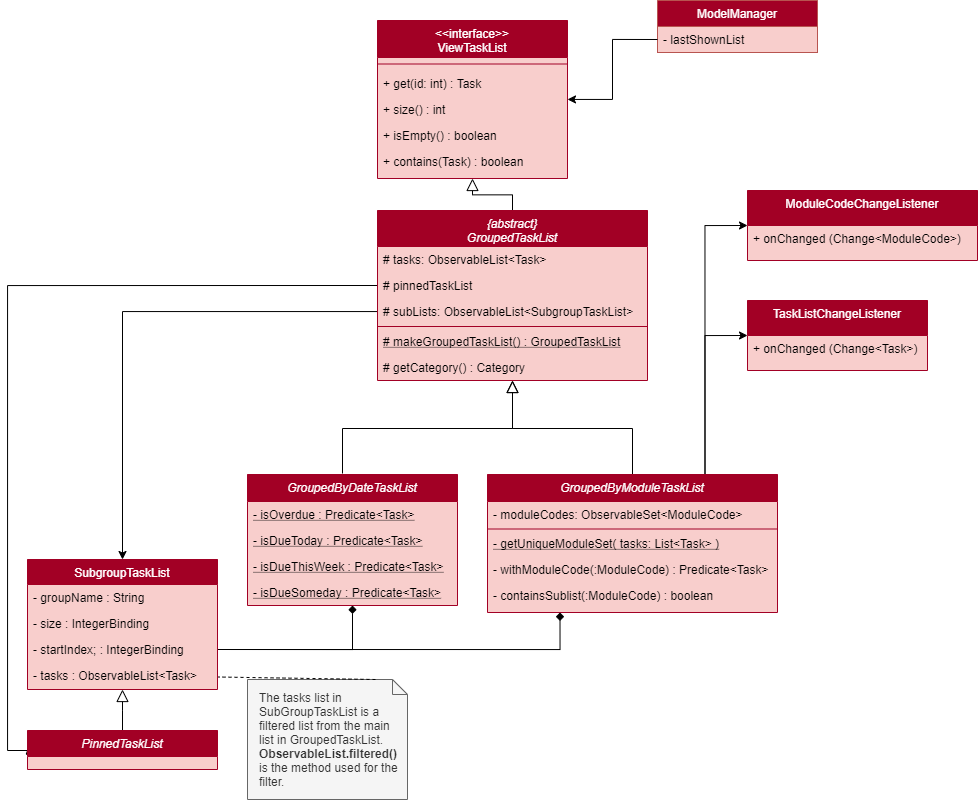

The diagram above was exported from draw.io. Its source (the exported page's mxGraphModel, read from the mxfile embedded in the PNG):
<mxGraphModel dx="2011" dy="748" grid="1" gridSize="10" guides="1" tooltips="1" connect="1" arrows="1" fold="1" page="1" pageScale="1" pageWidth="827" pageHeight="1169" math="0" shadow="0">
  <root>
    <mxCell id="WIyWlLk6GJQsqaUBKTNV-0" />
    <mxCell id="WIyWlLk6GJQsqaUBKTNV-1" parent="WIyWlLk6GJQsqaUBKTNV-0" />
    <mxCell id="zkfFHV4jXpPFQw0GAbJ--12" value="" style="endArrow=block;endSize=10;endFill=0;shadow=0;strokeWidth=1;rounded=0;edgeStyle=elbowEdgeStyle;elbow=vertical;entryX=0.5;entryY=1;entryDx=0;entryDy=0;" parent="WIyWlLk6GJQsqaUBKTNV-1" source="zkfFHV4jXpPFQw0GAbJ--6" target="zkfFHV4jXpPFQw0GAbJ--0" edge="1">
      <mxGeometry width="160" relative="1" as="geometry">
        <mxPoint x="180" y="284" as="sourcePoint" />
        <mxPoint x="297" y="270" as="targetPoint" />
      </mxGeometry>
    </mxCell>
    <mxCell id="OrdrLDbsiygVmOlIKMc1-15" value="" style="endArrow=block;endSize=10;endFill=0;shadow=0;strokeWidth=1;rounded=0;edgeStyle=elbowEdgeStyle;elbow=vertical;exitX=0.5;exitY=0;exitDx=0;exitDy=0;entryX=0.5;entryY=1;entryDx=0;entryDy=0;" parent="WIyWlLk6GJQsqaUBKTNV-1" source="OrdrLDbsiygVmOlIKMc1-6" target="zkfFHV4jXpPFQw0GAbJ--6" edge="1">
      <mxGeometry width="160" relative="1" as="geometry">
        <mxPoint x="305" y="320" as="sourcePoint" />
        <mxPoint x="320" y="499" as="targetPoint" />
        <Array as="points">
          <mxPoint x="370" y="528" />
          <mxPoint x="300" y="528" />
          <mxPoint x="320" y="528" />
        </Array>
      </mxGeometry>
    </mxCell>
    <mxCell id="OrdrLDbsiygVmOlIKMc1-62" value="" style="edgeStyle=orthogonalEdgeStyle;rounded=0;orthogonalLoop=1;jettySize=auto;html=1;" parent="WIyWlLk6GJQsqaUBKTNV-1" source="OrdrLDbsiygVmOlIKMc1-5" target="OrdrLDbsiygVmOlIKMc1-31" edge="1">
      <mxGeometry relative="1" as="geometry">
        <mxPoint x="120" y="397" as="targetPoint" />
      </mxGeometry>
    </mxCell>
    <mxCell id="OrdrLDbsiygVmOlIKMc1-26" value="" style="endArrow=block;endSize=10;endFill=0;shadow=0;strokeWidth=1;rounded=0;edgeStyle=elbowEdgeStyle;elbow=vertical;exitX=0.5;exitY=0;exitDx=0;exitDy=0;entryX=0.5;entryY=1;entryDx=0;entryDy=0;" parent="WIyWlLk6GJQsqaUBKTNV-1" target="zkfFHV4jXpPFQw0GAbJ--6" edge="1">
      <mxGeometry width="160" relative="1" as="geometry">
        <mxPoint x="165" y="573" as="sourcePoint" />
        <mxPoint x="295" y="483" as="targetPoint" />
        <Array as="points">
          <mxPoint x="230" y="528" />
          <mxPoint x="290" y="528" />
          <mxPoint x="270" y="528" />
          <mxPoint x="280" y="528" />
        </Array>
      </mxGeometry>
    </mxCell>
    <mxCell id="OrdrLDbsiygVmOlIKMc1-37" value="" style="endArrow=block;endSize=10;endFill=0;shadow=0;strokeWidth=1;rounded=0;edgeStyle=elbowEdgeStyle;elbow=vertical;entryX=0.5;entryY=1;entryDx=0;entryDy=0;" parent="WIyWlLk6GJQsqaUBKTNV-1" source="OrdrLDbsiygVmOlIKMc1-39" target="OrdrLDbsiygVmOlIKMc1-31" edge="1">
      <mxGeometry width="160" relative="1" as="geometry">
        <mxPoint x="-190" y="853" as="sourcePoint" />
        <mxPoint x="-73" y="839" as="targetPoint" />
      </mxGeometry>
    </mxCell>
    <mxCell id="zkfFHV4jXpPFQw0GAbJ--17" value="ModelManager" style="swimlane;fontStyle=0;align=center;verticalAlign=middle;childLayout=stackLayout;horizontal=1;startSize=26;horizontalStack=0;resizeParent=1;resizeLast=0;collapsible=1;marginBottom=0;rounded=0;shadow=0;strokeWidth=1;labelBackgroundColor=none;fillColor=#A20025;strokeColor=#b85450;fontFamily=Helvetica;fontColor=#FFFFFF;" parent="WIyWlLk6GJQsqaUBKTNV-1" vertex="1">
      <mxGeometry x="480" y="100" width="160" height="52" as="geometry">
        <mxRectangle x="508" y="120" width="160" height="26" as="alternateBounds" />
      </mxGeometry>
    </mxCell>
    <mxCell id="zkfFHV4jXpPFQw0GAbJ--18" value="- lastShownList" style="text;align=left;verticalAlign=top;spacingLeft=4;spacingRight=4;overflow=hidden;rotatable=0;points=[[0,0.5],[1,0.5]];portConstraint=eastwest;fillColor=#f8cecc;strokeColor=#b85450;" parent="zkfFHV4jXpPFQw0GAbJ--17" vertex="1">
      <mxGeometry y="26" width="160" height="26" as="geometry" />
    </mxCell>
    <mxCell id="OrdrLDbsiygVmOlIKMc1-65" style="edgeStyle=orthogonalEdgeStyle;rounded=0;orthogonalLoop=1;jettySize=auto;html=1;exitX=1;exitY=0.5;exitDx=0;exitDy=0;entryX=0.5;entryY=1;entryDx=0;entryDy=0;endArrow=diamond;endFill=1;" parent="WIyWlLk6GJQsqaUBKTNV-1" source="OrdrLDbsiygVmOlIKMc1-36" target="OrdrLDbsiygVmOlIKMc1-19" edge="1">
      <mxGeometry relative="1" as="geometry" />
    </mxCell>
    <mxCell id="OrdrLDbsiygVmOlIKMc1-66" style="edgeStyle=orthogonalEdgeStyle;rounded=0;orthogonalLoop=1;jettySize=auto;html=1;exitX=1;exitY=0.5;exitDx=0;exitDy=0;entryX=0.25;entryY=1;entryDx=0;entryDy=0;endArrow=diamond;endFill=1;" parent="WIyWlLk6GJQsqaUBKTNV-1" source="OrdrLDbsiygVmOlIKMc1-36" target="OrdrLDbsiygVmOlIKMc1-6" edge="1">
      <mxGeometry relative="1" as="geometry" />
    </mxCell>
    <mxCell id="OrdrLDbsiygVmOlIKMc1-67" style="edgeStyle=orthogonalEdgeStyle;rounded=0;orthogonalLoop=1;jettySize=auto;html=1;exitX=0;exitY=0.5;exitDx=0;exitDy=0;entryX=0;entryY=0.5;entryDx=0;entryDy=0;endArrow=classic;endFill=1;" parent="WIyWlLk6GJQsqaUBKTNV-1" source="zkfFHV4jXpPFQw0GAbJ--7" target="OrdrLDbsiygVmOlIKMc1-39" edge="1">
      <mxGeometry relative="1" as="geometry">
        <Array as="points">
          <mxPoint x="-170" y="385" />
          <mxPoint x="-170" y="850" />
          <mxPoint x="-150" y="850" />
        </Array>
      </mxGeometry>
    </mxCell>
    <mxCell id="OrdrLDbsiygVmOlIKMc1-74" style="edgeStyle=orthogonalEdgeStyle;rounded=0;orthogonalLoop=1;jettySize=auto;html=1;exitX=0;exitY=0.75;exitDx=0;exitDy=0;endArrow=classic;endFill=1;" parent="WIyWlLk6GJQsqaUBKTNV-1" source="zkfFHV4jXpPFQw0GAbJ--17" target="zkfFHV4jXpPFQw0GAbJ--0" edge="1">
      <mxGeometry relative="1" as="geometry" />
    </mxCell>
    <mxCell id="zkfFHV4jXpPFQw0GAbJ--0" value="&lt;&lt;interface&gt;&gt;&#10;ViewTaskList&#10;" style="swimlane;fontStyle=0;align=center;verticalAlign=top;childLayout=stackLayout;horizontal=1;startSize=37;horizontalStack=0;resizeParent=1;resizeLast=0;collapsible=1;marginBottom=0;rounded=0;shadow=0;strokeWidth=1;fillColor=#a20025;strokeColor=#A20025;swimlaneFillColor=#F8CECC;fontColor=#ffffff;" parent="WIyWlLk6GJQsqaUBKTNV-1" vertex="1">
      <mxGeometry x="200" y="120" width="190" height="158" as="geometry">
        <mxRectangle x="230" y="140" width="160" height="26" as="alternateBounds" />
      </mxGeometry>
    </mxCell>
    <mxCell id="OrdrLDbsiygVmOlIKMc1-99" value="" style="line;html=1;strokeWidth=1;align=left;verticalAlign=middle;spacingTop=-1;spacingLeft=3;spacingRight=3;rotatable=0;labelPosition=right;points=[];portConstraint=eastwest;fillColor=none;strokeColor=#A20025;shadow=0;gradientColor=none;" parent="zkfFHV4jXpPFQw0GAbJ--0" vertex="1">
      <mxGeometry y="37" width="190" height="13" as="geometry" />
    </mxCell>
    <mxCell id="OrdrLDbsiygVmOlIKMc1-0" value="+ get(id: int) : Task" style="text;align=left;verticalAlign=top;spacingLeft=4;spacingRight=4;overflow=hidden;rotatable=0;points=[[0,0.5],[1,0.5]];portConstraint=eastwest;fillColor=none;strokeColor=none;" parent="zkfFHV4jXpPFQw0GAbJ--0" vertex="1">
      <mxGeometry y="50" width="190" height="26" as="geometry" />
    </mxCell>
    <mxCell id="zkfFHV4jXpPFQw0GAbJ--2" value="+ size() : int" style="text;align=left;verticalAlign=top;spacingLeft=4;spacingRight=4;overflow=hidden;rotatable=0;points=[[0,0.5],[1,0.5]];portConstraint=eastwest;rounded=0;shadow=0;html=0;fillColor=none;strokeColor=none;" parent="zkfFHV4jXpPFQw0GAbJ--0" vertex="1">
      <mxGeometry y="76" width="190" height="26" as="geometry" />
    </mxCell>
    <mxCell id="zkfFHV4jXpPFQw0GAbJ--5" value="+ isEmpty() : boolean" style="text;align=left;verticalAlign=top;spacingLeft=4;spacingRight=4;overflow=hidden;rotatable=0;points=[[0,0.5],[1,0.5]];portConstraint=eastwest;fillColor=none;strokeColor=none;" parent="zkfFHV4jXpPFQw0GAbJ--0" vertex="1">
      <mxGeometry y="102" width="190" height="26" as="geometry" />
    </mxCell>
    <mxCell id="OrdrLDbsiygVmOlIKMc1-16" value="+ contains(Task) : boolean" style="text;align=left;verticalAlign=top;spacingLeft=4;spacingRight=4;overflow=hidden;rotatable=0;points=[[0,0.5],[1,0.5]];portConstraint=eastwest;fillColor=none;strokeColor=none;" parent="zkfFHV4jXpPFQw0GAbJ--0" vertex="1">
      <mxGeometry y="128" width="190" height="26" as="geometry" />
    </mxCell>
    <mxCell id="OrdrLDbsiygVmOlIKMc1-78" value="&lt;div&gt;The tasks list in SubGroupTaskList is a filtered list from the main list in GroupedTaskList.&lt;/div&gt;&lt;div&gt;&lt;b&gt;ObservableList.filtered()&lt;/b&gt; is the method used for the filter.&lt;br&gt;&lt;/div&gt;" style="shape=note;size=15;align=left;spacingLeft=10;html=1;whiteSpace=wrap;fillColor=#f5f5f5;strokeColor=#666666;fontColor=#333333;" parent="WIyWlLk6GJQsqaUBKTNV-1" vertex="1">
      <mxGeometry x="70" y="779" width="160" height="120" as="geometry" />
    </mxCell>
    <mxCell id="OrdrLDbsiygVmOlIKMc1-80" value="" style="edgeStyle=none;endArrow=none;exitX=0.8;exitY=0;dashed=1;html=1;" parent="WIyWlLk6GJQsqaUBKTNV-1" source="OrdrLDbsiygVmOlIKMc1-78" target="OrdrLDbsiygVmOlIKMc1-33" edge="1">
      <mxGeometry x="1" relative="1" as="geometry">
        <mxPoint x="-200" y="661" as="targetPoint" />
      </mxGeometry>
    </mxCell>
    <mxCell id="zkfFHV4jXpPFQw0GAbJ--6" value="{abstract}&#10;GroupedTaskList&#10;" style="swimlane;fontStyle=2;align=center;verticalAlign=top;childLayout=stackLayout;horizontal=1;startSize=36;horizontalStack=0;resizeParent=1;resizeLast=0;collapsible=1;marginBottom=0;rounded=0;shadow=0;strokeWidth=1;fillColor=#A20025;strokeColor=#A20025;fontColor=#ffffff;swimlaneFillColor=#F8CECC;" parent="WIyWlLk6GJQsqaUBKTNV-1" vertex="1">
      <mxGeometry x="200" y="310" width="270" height="170" as="geometry">
        <mxRectangle x="130" y="380" width="160" height="26" as="alternateBounds" />
      </mxGeometry>
    </mxCell>
    <mxCell id="zkfFHV4jXpPFQw0GAbJ--8" value="# tasks: ObservableList&lt;Task&gt;" style="text;align=left;verticalAlign=top;spacingLeft=4;spacingRight=4;overflow=hidden;rotatable=0;points=[[0,0.5],[1,0.5]];portConstraint=eastwest;rounded=0;shadow=0;html=0;fillColor=none;strokeColor=none;" parent="zkfFHV4jXpPFQw0GAbJ--6" vertex="1">
      <mxGeometry y="36" width="270" height="26" as="geometry" />
    </mxCell>
    <mxCell id="zkfFHV4jXpPFQw0GAbJ--7" value="# pinnedTaskList" style="text;align=left;verticalAlign=top;spacingLeft=4;spacingRight=4;overflow=hidden;rotatable=0;points=[[0,0.5],[1,0.5]];portConstraint=eastwest;fillColor=none;strokeColor=none;" parent="zkfFHV4jXpPFQw0GAbJ--6" vertex="1">
      <mxGeometry y="62" width="270" height="26" as="geometry" />
    </mxCell>
    <mxCell id="OrdrLDbsiygVmOlIKMc1-5" value="# subLists: ObservableList&lt;SubgroupTaskList&gt;" style="text;align=left;verticalAlign=top;spacingLeft=4;spacingRight=4;overflow=hidden;rotatable=0;points=[[0,0.5],[1,0.5]];portConstraint=eastwest;rounded=0;shadow=0;html=0;fillColor=none;strokeColor=none;" parent="zkfFHV4jXpPFQw0GAbJ--6" vertex="1">
      <mxGeometry y="88" width="270" height="26" as="geometry" />
    </mxCell>
    <mxCell id="zkfFHV4jXpPFQw0GAbJ--9" value="" style="line;html=1;strokeWidth=1;align=left;verticalAlign=middle;spacingTop=-1;spacingLeft=3;spacingRight=3;rotatable=0;labelPosition=right;points=[];portConstraint=eastwest;fillColor=none;strokeColor=#A20025;shadow=0;gradientColor=none;" parent="zkfFHV4jXpPFQw0GAbJ--6" vertex="1">
      <mxGeometry y="114" width="270" height="4" as="geometry" />
    </mxCell>
    <mxCell id="OrdrLDbsiygVmOlIKMc1-19" value="GroupedByDateTaskList" style="swimlane;fontStyle=2;align=center;verticalAlign=top;childLayout=stackLayout;horizontal=1;startSize=27;horizontalStack=0;resizeParent=1;resizeLast=0;collapsible=1;marginBottom=0;rounded=0;shadow=0;strokeWidth=1;fillColor=#A20025;strokeColor=#A20025;fontColor=#ffffff;swimlaneFillColor=#F8CECC;" parent="WIyWlLk6GJQsqaUBKTNV-1" vertex="1">
      <mxGeometry x="70" y="574" width="210" height="131" as="geometry">
        <mxRectangle x="130" y="380" width="160" height="26" as="alternateBounds" />
      </mxGeometry>
    </mxCell>
    <mxCell id="OrdrLDbsiygVmOlIKMc1-20" value="- isOverdue : Predicate&lt;Task&gt; " style="text;align=left;verticalAlign=top;spacingLeft=4;spacingRight=4;overflow=hidden;rotatable=0;points=[[0,0.5],[1,0.5]];portConstraint=eastwest;fontStyle=4;fillColor=none;strokeColor=none;" parent="OrdrLDbsiygVmOlIKMc1-19" vertex="1">
      <mxGeometry y="27" width="210" height="26" as="geometry" />
    </mxCell>
    <mxCell id="OrdrLDbsiygVmOlIKMc1-21" value="- isDueToday : Predicate&lt;Task&gt;" style="text;align=left;verticalAlign=top;spacingLeft=4;spacingRight=4;overflow=hidden;rotatable=0;points=[[0,0.5],[1,0.5]];portConstraint=eastwest;rounded=0;shadow=0;html=0;fontStyle=4;fillColor=none;strokeColor=none;" parent="OrdrLDbsiygVmOlIKMc1-19" vertex="1">
      <mxGeometry y="53" width="210" height="26" as="geometry" />
    </mxCell>
    <mxCell id="OrdrLDbsiygVmOlIKMc1-22" value="- isDueThisWeek : Predicate&lt;Task&gt; " style="text;align=left;verticalAlign=top;spacingLeft=4;spacingRight=4;overflow=hidden;rotatable=0;points=[[0,0.5],[1,0.5]];portConstraint=eastwest;rounded=0;shadow=0;html=0;fontStyle=4;fillColor=none;strokeColor=none;" parent="OrdrLDbsiygVmOlIKMc1-19" vertex="1">
      <mxGeometry y="79" width="210" height="26" as="geometry" />
    </mxCell>
    <mxCell id="OrdrLDbsiygVmOlIKMc1-29" value="- isDueSomeday : Predicate&lt;Task&gt; " style="text;align=left;verticalAlign=top;spacingLeft=4;spacingRight=4;overflow=hidden;rotatable=0;points=[[0,0.5],[1,0.5]];portConstraint=eastwest;rounded=0;shadow=0;html=0;fontStyle=4;fillColor=none;strokeColor=none;" parent="OrdrLDbsiygVmOlIKMc1-19" vertex="1">
      <mxGeometry y="105" width="210" height="26" as="geometry" />
    </mxCell>
    <mxCell id="OrdrLDbsiygVmOlIKMc1-31" value="SubgroupTaskList" style="swimlane;fontStyle=0;align=center;verticalAlign=top;childLayout=stackLayout;horizontal=1;startSize=25;horizontalStack=0;resizeParent=1;resizeLast=0;collapsible=1;marginBottom=0;rounded=0;shadow=0;strokeWidth=1;fillColor=#A20025;strokeColor=#A20025;fontColor=#ffffff;swimlaneFillColor=#F8CECC;" parent="WIyWlLk6GJQsqaUBKTNV-1" vertex="1">
      <mxGeometry x="-150" y="659" width="190" height="130" as="geometry">
        <mxRectangle x="230" y="140" width="160" height="26" as="alternateBounds" />
      </mxGeometry>
    </mxCell>
    <mxCell id="OrdrLDbsiygVmOlIKMc1-34" value="- groupName : String " style="text;align=left;verticalAlign=top;spacingLeft=4;spacingRight=4;overflow=hidden;rotatable=0;points=[[0,0.5],[1,0.5]];portConstraint=eastwest;rounded=0;shadow=0;html=0;fillColor=none;strokeColor=none;" parent="OrdrLDbsiygVmOlIKMc1-31" vertex="1">
      <mxGeometry y="25" width="190" height="26" as="geometry" />
    </mxCell>
    <mxCell id="OrdrLDbsiygVmOlIKMc1-35" value="- size : IntegerBinding " style="text;align=left;verticalAlign=top;spacingLeft=4;spacingRight=4;overflow=hidden;rotatable=0;points=[[0,0.5],[1,0.5]];portConstraint=eastwest;fillColor=none;strokeColor=none;" parent="OrdrLDbsiygVmOlIKMc1-31" vertex="1">
      <mxGeometry y="51" width="190" height="26" as="geometry" />
    </mxCell>
    <mxCell id="OrdrLDbsiygVmOlIKMc1-36" value="- startIndex; : IntegerBinding " style="text;align=left;verticalAlign=top;spacingLeft=4;spacingRight=4;overflow=hidden;rotatable=0;points=[[0,0.5],[1,0.5]];portConstraint=eastwest;fillColor=none;strokeColor=none;" parent="OrdrLDbsiygVmOlIKMc1-31" vertex="1">
      <mxGeometry y="77" width="190" height="26" as="geometry" />
    </mxCell>
    <mxCell id="OrdrLDbsiygVmOlIKMc1-33" value="-  tasks : ObservableList&lt;Task&gt;" style="text;align=left;verticalAlign=top;spacingLeft=4;spacingRight=4;overflow=hidden;rotatable=0;points=[[0,0.5],[1,0.5]];portConstraint=eastwest;fillColor=none;strokeColor=none;" parent="OrdrLDbsiygVmOlIKMc1-31" vertex="1">
      <mxGeometry y="103" width="190" height="26" as="geometry" />
    </mxCell>
    <mxCell id="OrdrLDbsiygVmOlIKMc1-93" style="edgeStyle=orthogonalEdgeStyle;rounded=0;orthogonalLoop=1;jettySize=auto;html=1;exitX=0.75;exitY=0;exitDx=0;exitDy=0;entryX=0;entryY=0.5;entryDx=0;entryDy=0;endArrow=classic;endFill=1;" parent="WIyWlLk6GJQsqaUBKTNV-1" source="OrdrLDbsiygVmOlIKMc1-6" target="OrdrLDbsiygVmOlIKMc1-85" edge="1">
      <mxGeometry relative="1" as="geometry" />
    </mxCell>
    <mxCell id="OrdrLDbsiygVmOlIKMc1-94" style="edgeStyle=orthogonalEdgeStyle;rounded=0;orthogonalLoop=1;jettySize=auto;html=1;exitX=0.75;exitY=0;exitDx=0;exitDy=0;entryX=0;entryY=0.5;entryDx=0;entryDy=0;endArrow=classic;endFill=1;" parent="WIyWlLk6GJQsqaUBKTNV-1" source="OrdrLDbsiygVmOlIKMc1-6" target="OrdrLDbsiygVmOlIKMc1-2" edge="1">
      <mxGeometry relative="1" as="geometry" />
    </mxCell>
    <mxCell id="OrdrLDbsiygVmOlIKMc1-6" value="GroupedByModuleTaskList" style="swimlane;fontStyle=2;align=center;verticalAlign=top;childLayout=stackLayout;horizontal=1;startSize=27;horizontalStack=0;resizeParent=1;resizeLast=0;collapsible=1;marginBottom=0;rounded=0;shadow=0;strokeWidth=1;fillColor=#A20025;strokeColor=#A20025;swimlaneFillColor=#F8CECC;fontColor=#ffffff;" parent="WIyWlLk6GJQsqaUBKTNV-1" vertex="1">
      <mxGeometry x="310" y="574" width="290" height="138" as="geometry">
        <mxRectangle x="130" y="380" width="160" height="26" as="alternateBounds" />
      </mxGeometry>
    </mxCell>
    <mxCell id="OrdrLDbsiygVmOlIKMc1-28" value="- moduleCodes: ObservableSet&lt;ModuleCode&gt;" style="text;align=left;verticalAlign=top;spacingLeft=4;spacingRight=4;overflow=hidden;rotatable=0;points=[[0,0.5],[1,0.5]];portConstraint=eastwest;rounded=0;shadow=0;html=0;fillColor=none;strokeColor=none;" parent="OrdrLDbsiygVmOlIKMc1-6" vertex="1">
      <mxGeometry y="27" width="290" height="26" as="geometry" />
    </mxCell>
    <mxCell id="OrdrLDbsiygVmOlIKMc1-10" value="" style="line;html=1;strokeWidth=1;align=left;verticalAlign=middle;spacingTop=-1;spacingLeft=3;spacingRight=3;rotatable=0;labelPosition=right;points=[];portConstraint=eastwest;fillColor=#ffffff;strokeColor=#A20025;" parent="OrdrLDbsiygVmOlIKMc1-6" vertex="1">
      <mxGeometry y="53" width="290" height="3" as="geometry" />
    </mxCell>
    <mxCell id="OrdrLDbsiygVmOlIKMc1-11" value="- getUniqueModuleSet( tasks: List&lt;Task&gt; )" style="text;align=left;verticalAlign=top;spacingLeft=4;spacingRight=4;overflow=hidden;rotatable=0;points=[[0,0.5],[1,0.5]];portConstraint=eastwest;fontStyle=4;fillColor=none;strokeColor=none;" parent="OrdrLDbsiygVmOlIKMc1-6" vertex="1">
      <mxGeometry y="56" width="290" height="26" as="geometry" />
    </mxCell>
    <mxCell id="OrdrLDbsiygVmOlIKMc1-12" value="- withModuleCode(:ModuleCode) : Predicate&lt;Task&gt;" style="text;align=left;verticalAlign=top;spacingLeft=4;spacingRight=4;overflow=hidden;rotatable=0;points=[[0,0.5],[1,0.5]];portConstraint=eastwest;fillColor=none;strokeColor=none;" parent="OrdrLDbsiygVmOlIKMc1-6" vertex="1">
      <mxGeometry y="82" width="290" height="26" as="geometry" />
    </mxCell>
    <mxCell id="OrdrLDbsiygVmOlIKMc1-27" value="- containsSublist(:ModuleCode) : boolean" style="text;align=left;verticalAlign=top;spacingLeft=4;spacingRight=4;overflow=hidden;rotatable=0;points=[[0,0.5],[1,0.5]];portConstraint=eastwest;fillColor=none;strokeColor=none;" parent="OrdrLDbsiygVmOlIKMc1-6" vertex="1">
      <mxGeometry y="108" width="290" height="26" as="geometry" />
    </mxCell>
    <mxCell id="OrdrLDbsiygVmOlIKMc1-85" value="ModuleCodeChangeListener" style="swimlane;fontStyle=0;align=center;verticalAlign=top;childLayout=stackLayout;horizontal=1;startSize=35;horizontalStack=0;resizeParent=1;resizeLast=0;collapsible=1;marginBottom=0;rounded=0;shadow=0;strokeWidth=1;fillColor=#A20025;strokeColor=#A20025;fontColor=#ffffff;swimlaneFillColor=#F8CECC;" parent="WIyWlLk6GJQsqaUBKTNV-1" vertex="1">
      <mxGeometry x="570" y="290" width="230" height="70" as="geometry">
        <mxRectangle x="340" y="380" width="170" height="26" as="alternateBounds" />
      </mxGeometry>
    </mxCell>
    <mxCell id="OrdrLDbsiygVmOlIKMc1-86" value="+ onChanged (Change&lt;ModuleCode&gt;)" style="text;align=left;verticalAlign=top;spacingLeft=4;spacingRight=4;overflow=hidden;rotatable=0;points=[[0,0.5],[1,0.5]];portConstraint=eastwest;fillColor=none;strokeColor=none;" parent="OrdrLDbsiygVmOlIKMc1-85" vertex="1">
      <mxGeometry y="35" width="230" height="35" as="geometry" />
    </mxCell>
    <mxCell id="OrdrLDbsiygVmOlIKMc1-2" value="TaskListChangeListener" style="swimlane;fontStyle=0;align=center;verticalAlign=top;childLayout=stackLayout;horizontal=1;startSize=35;horizontalStack=0;resizeParent=1;resizeLast=0;collapsible=1;marginBottom=0;rounded=0;shadow=0;strokeWidth=1;fillColor=#A20025;strokeColor=#A20025;fontColor=#ffffff;swimlaneFillColor=#F8CECC;" parent="WIyWlLk6GJQsqaUBKTNV-1" vertex="1">
      <mxGeometry x="570" y="400" width="180" height="70" as="geometry">
        <mxRectangle x="340" y="380" width="170" height="26" as="alternateBounds" />
      </mxGeometry>
    </mxCell>
    <mxCell id="OrdrLDbsiygVmOlIKMc1-3" value="+ onChanged (Change&lt;Task&gt;)" style="text;align=left;verticalAlign=top;spacingLeft=4;spacingRight=4;overflow=hidden;rotatable=0;points=[[0,0.5],[1,0.5]];portConstraint=eastwest;fillColor=none;strokeColor=none;" parent="OrdrLDbsiygVmOlIKMc1-2" vertex="1">
      <mxGeometry y="35" width="180" height="35" as="geometry" />
    </mxCell>
    <mxCell id="zkfFHV4jXpPFQw0GAbJ--10" value="# makeGroupedTaskList() : GroupedTaskList" style="text;align=left;verticalAlign=top;spacingLeft=4;spacingRight=4;overflow=hidden;rotatable=0;points=[[0,0.5],[1,0.5]];portConstraint=eastwest;fontStyle=4;fillColor=none;strokeColor=none;gradientColor=none;" parent="WIyWlLk6GJQsqaUBKTNV-1" vertex="1">
      <mxGeometry x="200" y="428" width="270" height="26" as="geometry" />
    </mxCell>
    <mxCell id="zkfFHV4jXpPFQw0GAbJ--11" value="# getCategory() : Category" style="text;align=left;verticalAlign=top;spacingLeft=4;spacingRight=4;overflow=hidden;rotatable=0;points=[[0,0.5],[1,0.5]];portConstraint=eastwest;fillColor=none;strokeColor=none;" parent="WIyWlLk6GJQsqaUBKTNV-1" vertex="1">
      <mxGeometry x="200" y="454" width="270" height="26" as="geometry" />
    </mxCell>
    <mxCell id="OrdrLDbsiygVmOlIKMc1-39" value="PinnedTaskList" style="swimlane;fontStyle=2;align=center;verticalAlign=middle;childLayout=stackLayout;horizontal=1;startSize=26;horizontalStack=0;resizeParent=1;resizeLast=0;collapsible=1;marginBottom=0;rounded=0;shadow=0;strokeWidth=1;fillColor=#A20025;strokeColor=#A20025;fontColor=#ffffff;swimlaneFillColor=#F8CECC;" parent="WIyWlLk6GJQsqaUBKTNV-1" vertex="1">
      <mxGeometry x="-150" y="830" width="190" height="39" as="geometry">
        <mxRectangle x="-135" y="819" width="160" height="19" as="alternateBounds" />
      </mxGeometry>
    </mxCell>
  </root>
</mxGraphModel>